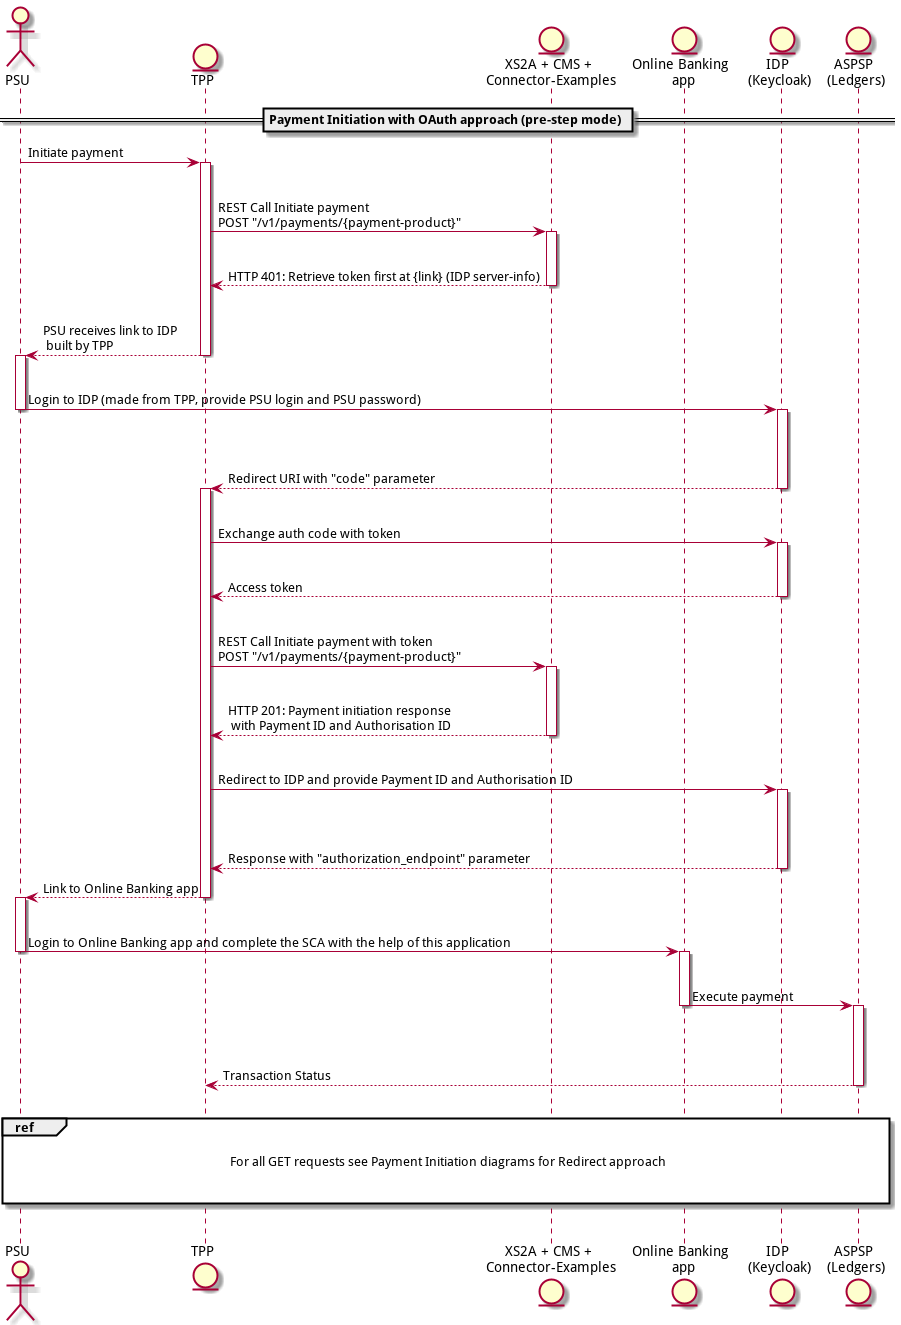

The diagram above was rendered by PlantUML. Its source (embedded in the PNG):
@startuml
actor PSU
entity TPP
entity Connector as "XS2A + CMS +\n Connector-Examples"
entity OBA as "Online Banking \n app"
entity IDP as "IDP \n(Keycloak)"
entity Ledgers as "ASPSP \n(Ledgers)"
== Payment Initiation with OAuth approach (pre-step mode) ==

PSU->TPP: Initiate payment
activate TPP
|||
TPP->Connector: REST Call Initiate payment\nPOST "/v1/payments/{payment-product}"
|||
activate Connector
Connector-->TPP: HTTP 401: Retrieve token first at {link} (IDP server-info)
deactivate Connector
|||
TPP-->PSU: PSU receives link to IDP \n built by TPP
deactivate TPP
activate PSU
|||
PSU->IDP: Login to IDP (made from TPP, provide PSU login and PSU password)
|||
deactivate PSU
activate IDP
|||
IDP-->TPP: Redirect URI with "code" parameter
deactivate IDP
activate TPP
|||
TPP->IDP: Exchange auth code with token
activate IDP
|||
IDP-->TPP: Access token
deactivate IDP
|||
TPP->Connector: REST Call Initiate payment with token\nPOST "/v1/payments/{payment-product}"
activate Connector
|||
Connector-->TPP: HTTP 201: Payment initiation response \n with Payment ID and Authorisation ID
deactivate Connector
|||
TPP->IDP: Redirect to IDP and provide Payment ID and Authorisation ID
|||
activate IDP
|||
IDP-->TPP: Response with "authorization_endpoint" parameter
deactivate IDP
TPP-->PSU: Link to Online Banking app
deactivate TPP
activate PSU
|||
PSU->OBA: Login to Online Banking app and complete the SCA with the help of this application
deactivate PSU
activate OBA
|||
OBA-> Ledgers: Execute payment
|||
deactivate OBA
activate Ledgers
|||
Ledgers-->TPP: Transaction Status
deactivate Ledgers
|||
ref over PSU, Ledgers

For all GET requests see Payment Initiation diagrams for Redirect approach


end ref
|||
@enduml